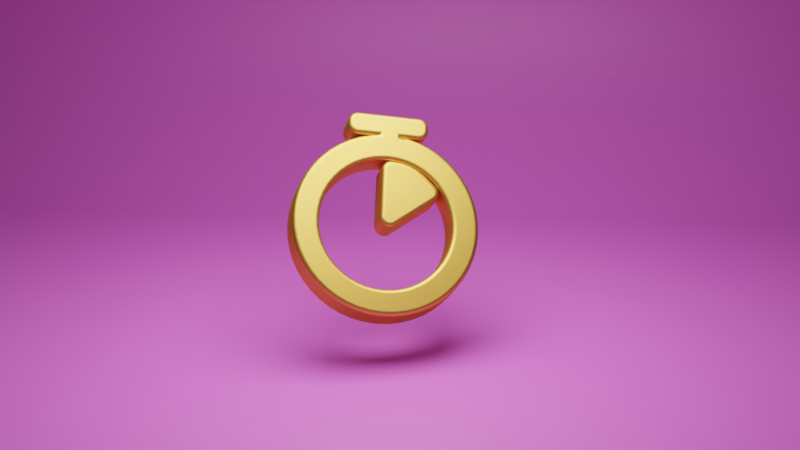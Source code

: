 # Source: Clock.blend  (saved by Blender 2.93.20; exported with 4.5.12 LTS)
import bpy
from mathutils import Matrix  # noqa: F401  (used for matrix-valued properties, if any)

bpy.ops.wm.read_factory_settings(use_empty=True)
scene = bpy.context.scene
scene.name = 'Scene'

# ---- collections
col_collection = bpy.data.collections.new('Collection'); scene.collection.children.link(col_collection)
col_clock_svg = bpy.data.collections.new('clock.svg'); scene.collection.children.link(col_clock_svg)

# ---- materials (node trees are filled in below, after node groups)
mat_svgmat = bpy.data.materials.new('SVGMat')
mat_svgmat.diffuse_color = (0.02956, 0.03434, 0.09306, 1.0)
mat_background = bpy.data.materials.new('Background')
mat_lamp = bpy.data.materials.new('Lamp')

# ---- material node trees
mat_svgmat.use_nodes = True; mat_svgmat.node_tree.nodes.clear()
_N = mat_svgmat.node_tree.nodes; _L = mat_svgmat.node_tree.links
n0 = _N.new('ShaderNodeOutputMaterial'); n0.name = 'Material Output'; n0.location = (300, 300)
n1 = _N.new('ShaderNodeBsdfAnisotropic'); n1.name = 'Glossy BSDF'; n1.location = (10, 300)
n1.distribution = 'GGX'
n1.inputs[0].default_value = (0.8, 0.4256, 0.07918, 1.0)
n1.inputs[1].default_value = 0.4423
_L.new(n1.outputs[0], n0.inputs[0])
n0.is_active_output = True
mat_background.use_nodes = True; mat_background.node_tree.nodes.clear()
_N = mat_background.node_tree.nodes; _L = mat_background.node_tree.links
n0 = _N.new('ShaderNodeOutputMaterial'); n0.name = 'Material Output'; n0.location = (300, 300)
n1 = _N.new('ShaderNodeBsdfPrincipled'); n1.name = 'Principled BSDF'; n1.location = (10, 300)
n1.distribution = 'GGX'
n1.subsurface_method = 'BURLEY'
n1.inputs[0].default_value = (0.8, 0.1371, 0.6861, 1.0)
n1.inputs[3].default_value = 1.45
n1.inputs[27].default_value = (0.0, 0.0, 0.0, 1.0)
n1.inputs[28].default_value = 1.0
_L.new(n1.outputs[0], n0.inputs[0])
n0.is_active_output = True
mat_lamp.use_nodes = True; mat_lamp.node_tree.nodes.clear()
_N = mat_lamp.node_tree.nodes; _L = mat_lamp.node_tree.links
n0 = _N.new('ShaderNodeOutputMaterial'); n0.name = 'Material Output'; n0.location = (300, 300)
n1 = _N.new('ShaderNodeEmission'); n1.name = 'Emission'; n1.location = (10, 300)
n1.inputs[1].default_value = 8.0
_L.new(n1.outputs[0], n0.inputs[0])
n0.is_active_output = True

# ---- world
world_world = bpy.data.worlds.new('World'); scene.world = world_world
world_world.use_nodes = True; world_world.node_tree.nodes.clear()
_N = world_world.node_tree.nodes; _L = world_world.node_tree.links
n0 = _N.new('ShaderNodeOutputWorld'); n0.name = 'World Output'; n0.location = (300, 300)
n1 = _N.new('ShaderNodeBackground'); n1.name = 'Background'; n1.location = (10, 300)
n1.inputs[0].default_value = (0.05088, 0.05088, 0.05088, 1.0)
_L.new(n1.outputs[0], n0.inputs[0])
n0.is_active_output = True
world_world.color = (0.05088, 0.05088, 0.05088)
world_world.use_sun_shadow = False
world_world.sun_shadow_jitter_overblur = 0.0

# ---- cameras
cam_camera_001 = bpy.data.cameras.new('Camera.001')
cam_camera_001.lens = 93.0

# ---- meshes
me_plane = bpy.data.meshes.new('Plane')
me_plane.from_pydata([(-1.0, -1.0, 0.0), (1.0, -1.0, 0.0), (-1.0, 1.0, 0.0), (1.0, 1.0, 0.0), (-1.0, 1.0, 1.42), (1.0, 1.0, 1.42)], [], [(0, 1, 3, 2), (2, 3, 5, 4)])
_uv = me_plane.uv_layers.new(name='UVMap')
_uv.uv.foreach_set('vector', [0.0, 0.0, 1.0, 0.0, 1.0, 1.0, 0.0, 1.0, 0.0, 1.0, 1.0, 1.0, 1.0, 1.0, 0.0, 1.0])
me_plane.materials.append(mat_background)
me_plane.use_remesh_fix_poles = True
me_plane.use_remesh_preserve_attributes = False
me_plane.update()
me_plane_001 = bpy.data.meshes.new('Plane.001')
me_plane_001.from_pydata([(-1.0, -1.0, 0.0), (1.0, -1.0, 0.0), (-1.0, 1.0, 0.0), (1.0, 1.0, 0.0)], [], [(0, 1, 3, 2)])
_uv = me_plane_001.uv_layers.new(name='UVMap')
_uv.uv.foreach_set('vector', [0.0, 0.0, 1.0, 0.0, 1.0, 1.0, 0.0, 1.0])
me_plane_001.materials.append(mat_lamp)
me_plane_001.use_remesh_fix_poles = True
me_plane_001.use_remesh_preserve_attributes = False
me_plane_001.update()

# ---- curves / text
cu_curve = bpy.data.curves.new('Curve', 'CURVE')
cu_curve.dimensions = '2D'
_sp = cu_curve.splines.new('BEZIER'); _sp.bezier_points.add(7)
_sp.bezier_points.foreach_set('co', [0.005598, 0.0206, 0.0, 0.006162, 0.02116, 0.0, 0.01269, 0.02116, 0.0, 0.01325, 0.0206, 0.0, 0.01325, 0.02027, 0.0, 0.01269, 0.0197, 0.0, 0.006162, 0.0197, 0.0, 0.005598, 0.02027, 0.0])
_sp.bezier_points.foreach_set('handle_left', [0.005598, 0.0206, 0.0, 0.005851, 0.02116, 0.0, 0.01269, 0.02116, 0.0, 0.01325, 0.02091, 0.0, 0.01325, 0.02027, 0.0, 0.013, 0.0197, 0.0, 0.006162, 0.0197, 0.0, 0.005598, 0.01996, 0.0])
_sp.bezier_points.foreach_set('handle_right', [0.005598, 0.02091, 0.0, 0.006162, 0.02116, 0.0, 0.013, 0.02116, 0.0, 0.01325, 0.0206, 0.0, 0.01325, 0.01996, 0.0, 0.01269, 0.0197, 0.0, 0.005851, 0.0197, 0.0, 0.005598, 0.02027, 0.0])
_sp.use_cyclic_u = True
_sp = cu_curve.splines.new('BEZIER'); _sp.bezier_points.add(6)
_sp.bezier_points.foreach_set('co', [0.009608, 2.331e-05, 0.0, 0.01909, 0.0095, 0.0, 0.01034, 0.01895, 0.0, 0.01034, 0.0197, 0.0, 0.008879, 0.0197, 0.0, 0.008879, 0.01895, 0.0, 0.0001297, 0.0095, 0.0])
_sp.bezier_points.foreach_set('handle_left', [0.004373, 2.331e-05, 0.0, 0.01909, 0.004266, 0.0, 0.01523, 0.01858, 0.0, 0.01034, 0.0197, 0.0, 0.009365, 0.0197, 0.0, 0.008879, 0.0192, 0.0, 0.0001297, 0.01449, 0.0])
_sp.bezier_points.foreach_set('handle_right', [0.01484, 2.331e-05, 0.0, 0.01909, 0.01449, 0.0, 0.01034, 0.01895, 0.0, 0.009851, 0.0197, 0.0, 0.008879, 0.01945, 0.0, 0.003985, 0.01858, 0.0, 0.0001297, 0.004266, 0.0])
for _p, _l, _r in zip(_sp.bezier_points, ['FREE', 'FREE', 'FREE', 'FREE', 'VECTOR', 'VECTOR', 'FREE'], ['FREE', 'FREE', 'FREE', 'VECTOR', 'VECTOR', 'FREE', 'FREE']): _p.handle_left_type = _l; _p.handle_right_type = _r
_sp.use_cyclic_u = True
_sp = cu_curve.splines.new('BEZIER'); _sp.bezier_points.add(3)
_sp.bezier_points.foreach_set('co', [0.009608, 0.001921, 0.0, 0.002027, 0.0095, 0.0, 0.009608, 0.01708, 0.0, 0.01719, 0.0095, 0.0])
_sp.bezier_points.foreach_set('handle_left', [0.01379, 0.001921, 0.0, 0.002027, 0.005314, 0.0, 0.005421, 0.01708, 0.0, 0.01719, 0.01369, 0.0])
_sp.bezier_points.foreach_set('handle_right', [0.005421, 0.001921, 0.0, 0.002027, 0.01369, 0.0, 0.01379, 0.01708, 0.0, 0.01719, 0.005314, 0.0])
_sp.use_cyclic_u = True
_sp = cu_curve.splines.new('BEZIER'); _sp.bezier_points.add(5)
_sp.bezier_points.foreach_set('co', [0.009426, 0.01028, 0.0, 0.009426, 0.01553, 0.0, 0.009951, 0.01608, 0.0, 0.01448, 0.01378, 0.0, 0.01441, 0.01295, 0.0, 0.01033, 0.009831, 0.0])
_sp.bezier_points.foreach_set('handle_left', [0.009426, 0.009811, 0.0, 0.009426, 0.01378, 0.0, 0.009655, 0.01608, 0.0, 0.01314, 0.01521, 0.0, 0.01467, 0.01316, 0.0, 0.01033, 0.009831, 0.0])
_sp.bezier_points.foreach_set('handle_right', [0.009426, 0.01203, 0.0, 0.009426, 0.01583, 0.0, 0.01196, 0.01608, 0.0, 0.01471, 0.01354, 0.0, 0.01441, 0.01295, 0.0, 0.009962, 0.009546, 0.0])
for _p, _l, _r in zip(_sp.bezier_points, ['FREE', 'VECTOR', 'FREE', 'FREE', 'FREE', 'FREE'], ['VECTOR', 'FREE', 'FREE', 'FREE', 'FREE', 'FREE']): _p.handle_left_type = _l; _p.handle_right_type = _r
_sp.use_cyclic_u = True
cu_curve.materials.append(mat_svgmat)
cu_curve.bevel_resolution = 25
cu_curve.extrude = 0.0015
cu_curve.bevel_depth = 0.0005
cu_curve.fill_mode = 'BOTH'

# ---- objects
ob_curve = bpy.data.objects.new('Curve', cu_curve)
ob_plane = bpy.data.objects.new('Plane', me_plane)
ob_plane_001 = bpy.data.objects.new('Plane.001', me_plane_001)
ob_camera = bpy.data.objects.new('Camera', cam_camera_001)

# ---- transforms, parenting, visibility, modifiers, constraints
ob_curve.location = (0.0, 0.0, 1.257)
ob_curve.rotation_euler = (0.9673, 0.1622, 0.2302)
ob_curve.scale = (117.3, 117.3, 117.3)
ob_plane.location = (1.052, 0.3123, 0.42)
ob_plane.scale = (9.329, 9.329, 9.329)
_m = ob_plane.modifiers.new('Bevel', 'BEVEL')
_m.width = 0.36
_m.width_pct = 0.36
_m.segments = 32
ob_plane_001.location = (1.162, 0.0, 6.847)
ob_plane_001.scale = (2.743, 2.743, 2.743)
ob_camera.location = (3.543, -23.29, 9.972)
ob_camera.rotation_euler = (1.255, 0.01334, 0.08818)

# ---- collection membership
col_clock_svg.objects.link(ob_curve)
col_clock_svg.objects.link(ob_plane)
col_clock_svg.objects.link(ob_plane_001)
col_clock_svg.objects.link(ob_camera)

# ---- scene / render settings (as saved in the file)
scene.camera = ob_camera
scene.frame_start = 1; scene.frame_end = 250; scene.frame_set(1)
scene.render.engine = 'CYCLES'
scene.cycles.samples = 128
scene.cycles.sampling_pattern = 'TABULATED_SOBOL'
scene.cycles.use_adaptive_sampling = False
scene.cycles.use_light_tree = False
scene.view_settings.view_transform = 'Filmic'
bpy.context.view_layer.update()
